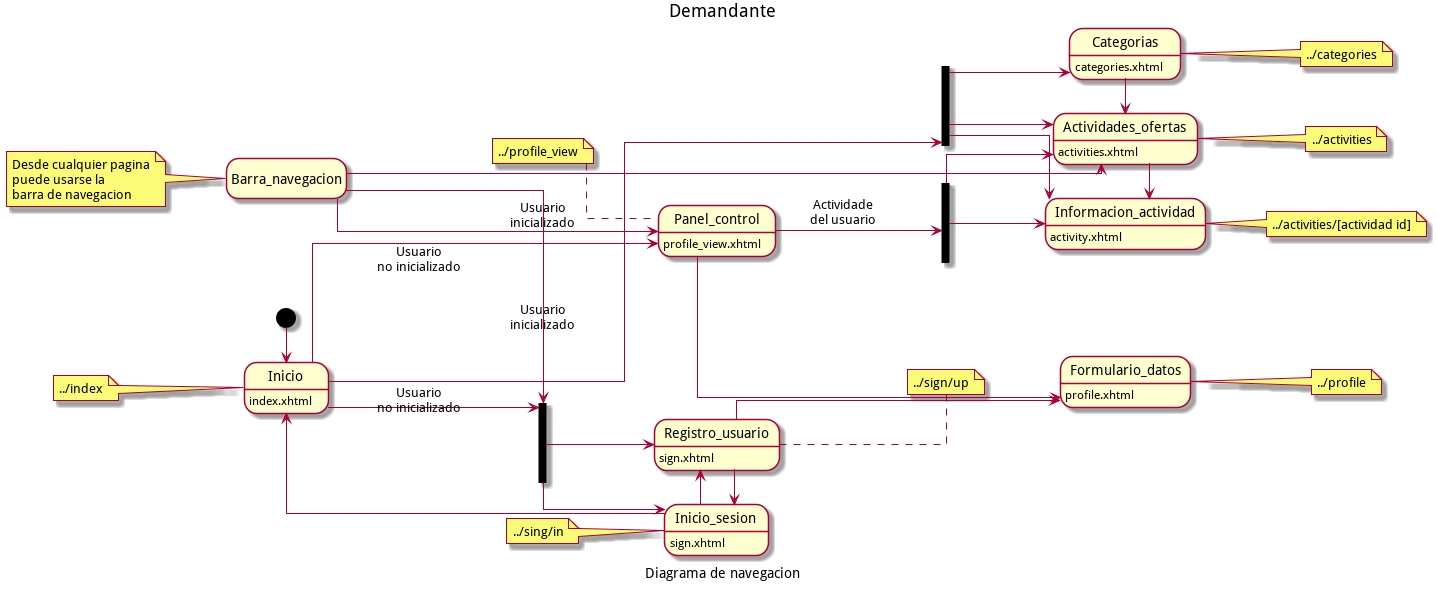

The diagram above was rendered by PlantUML. Its source (embedded in the PNG):
@startuml Demandante-navegacion
left to right direction
skinparam linetype ortho



caption Diagrama de navegacion
title Demandante

hide empty description

note left of Barra_navegacion : Desde cualquier pagina\npuede usarse la\nbarra de navegacion

note left of Inicio : ../index
note right of Categorias: ../categories
note right of Actividades_ofertas : ../activities
note right of Informacion_actividad: ../activities/[actividad id]

note left of Inicio_sesion: ../sing/in
note right of Registro_usuario : ../sign/up

note right of Formulario_datos: ../profile
note left of Panel_control: ../profile_view

State Inicio : index.xhtml

State Actividades_ofertas : activities.xhtml
State Informacion_actividad : activity.xhtml
State Categorias: categories.xhtml


State Panel_control : profile_view.xhtml
State Formulario_datos : profile.xhtml


State fork_Inicio <<fork>>
State Inicio_sesion : sign.xhtml
State Registro_usuario : sign.xhtml

State fork_Actividad <<fork>>
State fork_Actividad_Ususario <<fork>>


[*] -down> Inicio
Inicio --> fork_Inicio : Usuario\nno inicializado
Inicio ---> Panel_control :  Usuario\ninicializado
Inicio -right-> fork_Actividad

Barra_navegacion --> fork_Inicio : Usuario\nno inicializado
Barra_navegacion --> Actividades_ofertas
Barra_navegacion ---> Panel_control : Usuario\ninicializado

fork_Inicio -> Registro_usuario
fork_Inicio --> Inicio_sesion


Inicio_sesion --> Inicio
Inicio_sesion -> Registro_usuario

Registro_usuario --> Formulario_datos
Registro_usuario -> Inicio_sesion

Panel_control ---> Formulario_datos
Panel_control --> fork_Actividad_Ususario : Actividade\ndel usuario

fork_Actividad_Ususario --> Actividades_ofertas
fork_Actividad_Ususario --> Informacion_actividad

fork_Actividad --> Categorias
fork_Actividad --> Actividades_ofertas
fork_Actividad --> Informacion_actividad

Categorias -> Actividades_ofertas

Actividades_ofertas -> Informacion_actividad


@enduml